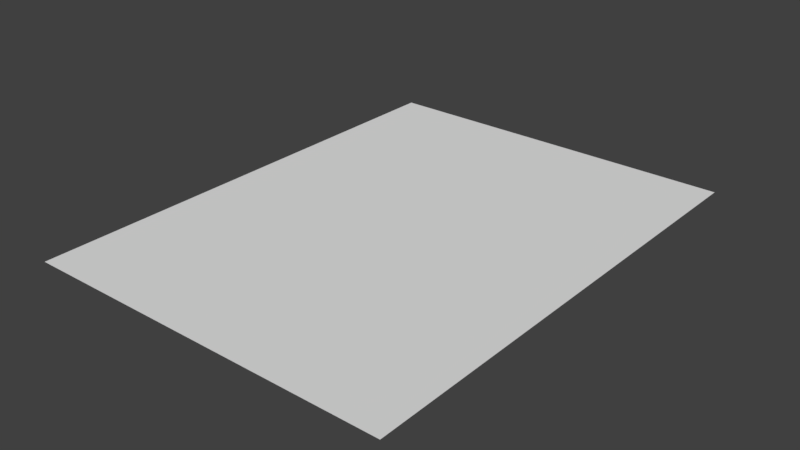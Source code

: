 # Source: xv.blend  (saved by Blender 2.79.0; exported with 4.5.12 LTS)
import bpy
from mathutils import Matrix  # noqa: F401  (used for matrix-valued properties, if any)

bpy.ops.wm.read_factory_settings(use_empty=True)
scene = bpy.context.scene
scene.name = 'Scene'

# ---- collections
col_collection_1 = bpy.data.collections.new('Collection 1'); scene.collection.children.link(col_collection_1)

# ---- world
world_world = bpy.data.worlds.new('World'); scene.world = world_world
world_world.color = (0.05088, 0.05088, 0.05088)
world_world.use_sun_shadow = False
world_world.sun_shadow_jitter_overblur = 0.0
world_world.cycles.sampling_method = 'MANUAL'

# ---- meshes
me_cube = bpy.data.meshes.new('Cube')
me_cube.from_pydata([(-0.3807, -0.4982, -0.0001485), (0.3807, -0.4982, -0.0001485), (0.3807, -0.4982, 0.0001485), (-0.3807, -0.4982, 0.0001485), (-0.3807, 0.4982, -0.0001485), (0.3807, 0.4982, -0.0001485), (0.3807, 0.4982, 0.0001485), (-0.3807, 0.4982, 0.0001485)], [], [(0, 1, 2, 3), (4, 7, 6, 5), (0, 4, 5, 1), (1, 5, 6, 2), (2, 6, 7, 3), (4, 0, 3, 7)])
_uv = me_cube.uv_layers.new(name='UVMap')
_uv.uv.foreach_set('vector', [0.9877, 0.6475, 0.9877, 0.9903, 0.9875, 0.9903, 0.9875, 0.6475, 0.9974, 0.6266, 0.9977, 0.6266, 0.9977, 0.9803, 0.9974, 0.9803, 0.9795, 0.8048, 0.9795, 0.996, 0.9181, 0.996, 0.9181, 0.8048, 0.9912, 0.6177, 0.9912, 0.9301, 0.991, 0.9301, 0.991, 0.6177, 0.3946, 0.5976, 0.3946, 0.4064, 0.456, 0.4064, 0.456, 0.5976, 0.9947, 0.9963, 0.9947, 0.666, 0.9949, 0.666, 0.9949, 0.9963])
me_cube.use_remesh_preserve_volume = False
me_cube.use_remesh_preserve_attributes = False
me_cube.use_mirror_vertex_groups = False
me_cube.update()

# ---- objects
ob_cube = bpy.data.objects.new('Cube', me_cube)

# ---- transforms, parenting, visibility, modifiers, constraints
ob_cube.location = (0.0, 0.0, 0.0)
ob_cube.lock_rotations_4d = False
ob_cube.empty_display_type = 'ARROWS'
ob_cube.lineart.crease_threshold = 0.0

# ---- collection membership
col_collection_1.objects.link(ob_cube)

# ---- scene / render settings (as saved in the file)
scene.frame_start = 1; scene.frame_end = 250; scene.frame_set(1)
scene.render.engine = 'BLENDER_EEVEE_NEXT'
scene.render.resolution_percentage = 50
scene.render.dither_intensity = 0.0
scene.cycles.use_denoising = False
scene.cycles.samples = 128
scene.cycles.sampling_pattern = 'TABULATED_SOBOL'
scene.cycles.use_adaptive_sampling = False
scene.cycles.use_light_tree = False
scene.cycles.blur_glossy = 0.0
scene.cycles.sample_clamp_indirect = 0.0
scene.view_settings.view_transform = 'Standard'
bpy.context.view_layer.update()

# ---- added for rendering (the .blend has no active camera and no usable light): camera, sun
cam_auto = bpy.data.cameras.new('AutoCamera')
cam_auto.lens = 50.0
cam_auto.sensor_width = 36.0
cam_auto.clip_end = 1000.0
ob_auto_camera = bpy.data.objects.new('AutoCamera', cam_auto)
scene.collection.objects.link(ob_auto_camera)
ob_auto_camera.location = (1.16025, -1.3923, 0.928201)
ob_auto_camera.rotation_euler = (1.09748, -7.21219e-08, 0.694738)
scene.camera = ob_auto_camera
light_auto_sun = bpy.data.lights.new('AutoSun', 'SUN')
light_auto_sun.energy = 3.0
light_auto_sun.angle = 0.0523599
ob_auto_sun = bpy.data.objects.new('AutoSun', light_auto_sun)
scene.collection.objects.link(ob_auto_sun)
ob_auto_sun.rotation_euler = (0.872665, 0.174533, 0.523599)
bpy.context.view_layer.update()
